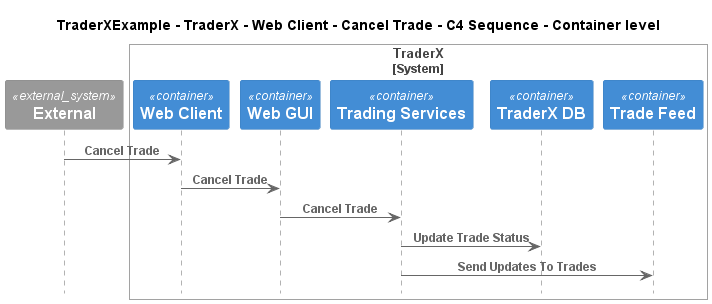

The diagram above was rendered by PlantUML. Its source (embedded in the PNG):
@startuml
!pragma layout smetana
!include ..\..\..\..\..\..\..\.c4s\C4_Sequence.puml

title TraderXExample - TraderX - Web Client - Cancel Trade - C4 Sequence - Container level

System_Ext(C4InterFlow.SoftwareSystems.ExternalSystem, "External", "")

System_Boundary(TraderXExample.SoftwareSystems.TraderX, "TraderX")
    Container(TraderXExample.SoftwareSystems.TraderX.Containers.WebClient, "Web Client", "", "Browser based web interface for TraderX")
    Container(TraderXExample.SoftwareSystems.TraderX.Containers.WebGUI, "Web GUI", "", "Allows employees to manage accounts and book trades")
    Container(TraderXExample.SoftwareSystems.TraderX.Containers.TradingServices, "Trading Services", "", "Service which provides trading services")
    ContainerDb(TraderXExample.SoftwareSystems.TraderX.Containers.TraderXDB, "TraderX DB", "", "Database which stores account")
    ContainerQueue(TraderXExample.SoftwareSystems.TraderX.Containers.TradeFeed, "Trade Feed", "", "Message bus for streaming updates to trades and positions")
Boundary_End()

Rel(C4InterFlow.SoftwareSystems.ExternalSystem, TraderXExample.SoftwareSystems.TraderX.Containers.WebClient, "Cancel Trade")
Rel(TraderXExample.SoftwareSystems.TraderX.Containers.WebClient, TraderXExample.SoftwareSystems.TraderX.Containers.WebGUI, "Cancel Trade")
Rel(TraderXExample.SoftwareSystems.TraderX.Containers.WebGUI, TraderXExample.SoftwareSystems.TraderX.Containers.TradingServices, "Cancel Trade")
Rel(TraderXExample.SoftwareSystems.TraderX.Containers.TradingServices, TraderXExample.SoftwareSystems.TraderX.Containers.TraderXDB, "Update Trade Status")
Rel(TraderXExample.SoftwareSystems.TraderX.Containers.TradingServices, TraderXExample.SoftwareSystems.TraderX.Containers.TradeFeed, "Send Updates To Trades")


@enduml